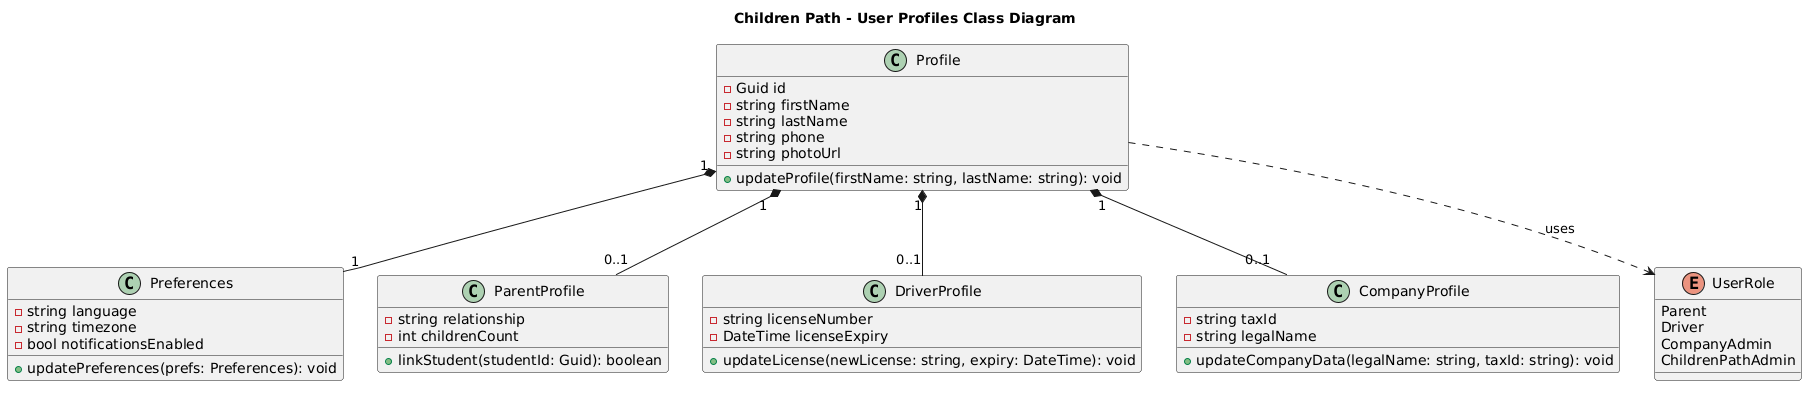

The diagram above was rendered by PlantUML. Its source (embedded in the PNG):
@startuml
title Children Path - User Profiles Class Diagram

class Profile {
  - Guid id
  - string firstName
  - string lastName
  - string phone
  - string photoUrl
  + updateProfile(firstName: string, lastName: string): void
}

class Preferences {
  - string language
  - string timezone
  - bool notificationsEnabled
  + updatePreferences(prefs: Preferences): void
}

class ParentProfile {
  - string relationship
  - int childrenCount
  + linkStudent(studentId: Guid): boolean
}

class DriverProfile {
  - string licenseNumber
  - DateTime licenseExpiry
  + updateLicense(newLicense: string, expiry: DateTime): void
}

class CompanyProfile {
  - string taxId
  - string legalName
  + updateCompanyData(legalName: string, taxId: string): void
}

enum UserRole {
  Parent
  Driver
  CompanyAdmin
  ChildrenPathAdmin
}

' Composición: Las partes no existen sin el Profile
Profile "1" *-- "1" Preferences
Profile "1" *-- "0..1" ParentProfile
Profile "1" *-- "0..1" DriverProfile
Profile "1" *-- "0..1" CompanyProfile

' Dependencia hacia el Enum
Profile ..> UserRole : uses
@enduml